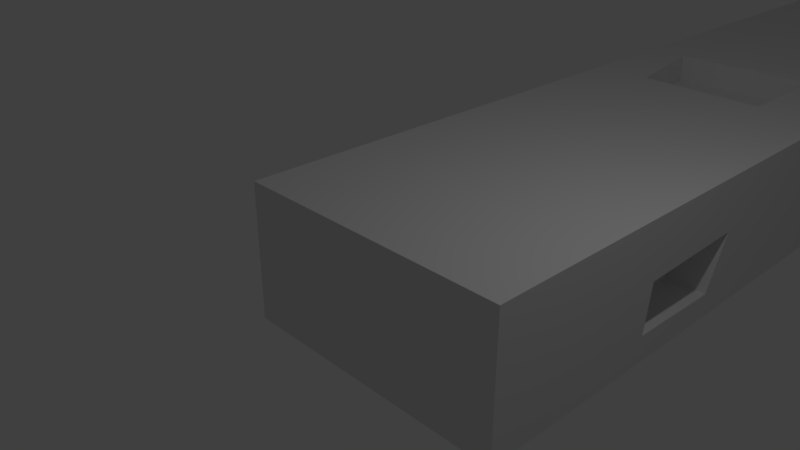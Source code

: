 # Source: rectangular_cruz_battle_ship_body_peice.blend  (saved by Blender 2.79.0; exported with 4.5.12 LTS)
import bpy
from mathutils import Matrix  # noqa: F401  (used for matrix-valued properties, if any)

bpy.ops.wm.read_factory_settings(use_empty=True)
scene = bpy.context.scene
scene.name = 'Scene'

# ---- collections
col_collection_1 = bpy.data.collections.new('Collection 1'); scene.collection.children.link(col_collection_1)

# ---- world
world_world = bpy.data.worlds.new('World'); scene.world = world_world
world_world.color = (0.05088, 0.05088, 0.05088)
world_world.use_sun_shadow = False
world_world.sun_shadow_jitter_overblur = 0.0
world_world.cycles.sampling_method = 'MANUAL'

# ---- cameras
cam_camera = bpy.data.cameras.new('Camera')
cam_camera.clip_end = 100.0
cam_camera.lens = 35.0
cam_camera.sensor_width = 32.0
cam_camera.sensor_height = 18.0
cam_camera.ortho_scale = 7.314
cam_camera.dof.focus_distance = 0.0
cam_camera.dof.aperture_fstop = 128.0

# ---- lights
light_lamp = bpy.data.lights.new('Lamp', 'POINT')
light_lamp.transmission_factor = 0.0
light_lamp.cutoff_distance = 30.0
light_lamp.energy = 100.0
light_lamp.shadow_buffer_clip_start = 1.001
light_lamp.shadow_soft_size = 0.1
light_lamp.shadow_maximum_resolution = 0.006
light_lamp.use_absolute_resolution = True

# ---- meshes
me_cube_001 = bpy.data.meshes.new('Cube.001')
me_cube_001.from_pydata([(-1.0, -1.0, -1.0), (-1.0, -1.0, 1.0), (-1.0, 1.0, -1.0), (-1.0, 1.0, 1.0), (1.0, -1.0, -1.0), (1.0, -1.0, 1.0), (1.0, 1.0, -1.0), (1.0, 1.0, 1.0), (-1.0, 9.507, 1.0), (-1.0, 9.507, -1.0), (1.0, 9.507, -1.0), (1.0, 9.507, 1.0), (-1.0, 15.01, 1.0), (-1.0, 15.01, -1.0), (1.0, 15.01, -1.0), (1.0, 15.01, 1.0), (3.01, 1.0, 1.0), (3.01, 1.0, -1.0), (3.01, -1.0, -1.0), (3.01, -1.0, 1.0), (3.01, 9.507, 1.0), (3.01, 9.507, -1.0), (3.01, 15.01, 1.0), (3.01, 15.01, -1.0), (2.342, 15.01, -0.4079), (2.328, 15.01, 0.5458), (1.42, 15.01, 0.5138), (1.347, 15.01, -0.5301), (0.2017, 15.01, -0.421), (0.2792, 15.01, 0.2959), (-0.5711, 15.01, 0.2967), (-0.5616, 15.01, -0.3573), (2.342, 14.22, -0.4079), (2.328, 14.22, 0.5458), (1.42, 14.22, 0.5138), (1.347, 14.22, -0.5301), (0.2017, 14.06, -0.421), (0.2792, 14.06, 0.2959), (-0.5711, 14.06, 0.2967), (-0.5616, 14.06, -0.3573), (3.01, 1.751, -0.5989), (3.01, 3.25, -0.6297), (3.01, 3.602, 0.1704), (3.01, 1.84, 0.1265), (2.411, 1.751, -0.5989), (2.411, 3.25, -0.6297), (2.411, 3.602, 0.1704), (2.411, 1.84, 0.1265), (3.01, 11.08, -0.3951), (3.01, 13.3, -0.4883), (3.01, 13.65, 0.3117), (3.01, 11.37, 0.3382), (2.496, 11.08, -0.3951), (2.496, 13.3, -0.4883), (2.496, 13.65, 0.3117), (2.496, 11.37, 0.3382), (-1.0, 2.903, -0.3621), (-1.0, 1.584, -0.3515), (-1.0, 1.715, 0.698), (-1.0, 3.034, 0.7146), (-0.142, 2.903, -0.3621), (-0.142, 1.584, -0.3515), (-0.142, 1.715, 0.698), (-0.142, 3.034, 0.7146), (-1.0, 13.31, -0.5154), (-1.0, 12.0, -0.5593), (-1.0, 12.22, 0.2533), (-1.0, 13.45, 0.4523), (-0.1657, 13.31, -0.5154), (-0.1657, 12.0, -0.5593), (-0.1657, 12.22, 0.2533), (-0.1657, 13.45, 0.4523), (1.0, 8.014, 1.0), (1.0, 6.286, 1.0), (-0.08389, 6.312, 1.0), (-0.3509, 7.957, 1.0), (1.942, 7.952, 1.0), (1.937, 6.254, 1.0), (1.0, 8.014, 0.5447), (1.0, 6.286, 0.5447), (-0.08389, 6.312, 0.5447), (-0.3509, 7.957, 0.5447), (1.942, 7.952, 0.5447), (1.937, 6.254, 0.5447)], [], [(0, 1, 3, 2), (10, 14, 23, 21), (11, 72, 76, 77, 73, 7, 16, 20), (4, 5, 1, 0), (2, 6, 4, 0), (7, 3, 1, 5), (7, 5, 19, 16), (6, 2, 9, 10), (3, 7, 73, 74, 75, 72, 11, 8), (2, 57, 56, 59, 8, 9), (13, 12, 30, 31, 28, 29, 15, 14), (10, 9, 13, 14), (8, 11, 15, 12), (9, 8, 12, 67, 66, 65), (16, 17, 40, 43, 42, 20), (17, 16, 19, 18), (20, 21, 48, 51, 50, 22), (5, 4, 18, 19), (4, 6, 17, 18), (6, 10, 21, 17), (15, 11, 20, 22), (14, 27, 24, 23), (34, 33, 32, 35), (23, 24, 25, 26, 27, 14, 15, 22), (27, 26, 34, 35), (15, 29, 30, 12), (31, 30, 38, 39), (25, 24, 32, 33), (24, 27, 35, 32), (26, 25, 33, 34), (37, 36, 39, 38), (29, 28, 36, 37), (28, 31, 39, 36), (30, 29, 37, 38), (45, 46, 47, 44), (20, 42, 41, 40, 17, 21), (42, 43, 47, 46), (40, 41, 45, 44), (43, 40, 44, 47), (41, 42, 46, 45), (53, 54, 55, 52), (22, 50, 49, 48, 21, 23), (49, 50, 54, 53), (50, 51, 55, 54), (48, 49, 53, 52), (51, 48, 52, 55), (62, 63, 60, 61), (8, 59, 58, 57, 2, 3), (59, 56, 60, 63), (57, 58, 62, 61), (58, 59, 63, 62), (56, 57, 61, 60), (69, 70, 71, 68), (66, 67, 71, 70), (64, 67, 12, 13, 9, 65), (64, 65, 69, 68), (67, 64, 68, 71), (65, 66, 70, 69), (78, 81, 80, 79), (77, 76, 82, 83), (75, 74, 80, 81), (79, 83, 82, 78), (72, 75, 81, 78), (74, 73, 79, 80), (73, 77, 83, 79), (76, 72, 78, 82)])
me_cube_001.use_remesh_preserve_volume = False
me_cube_001.use_remesh_preserve_attributes = False
me_cube_001.use_mirror_vertex_groups = False
me_cube_001.update()

# ---- objects
ob_cube = bpy.data.objects.new('Cube', me_cube_001)
ob_lamp = bpy.data.objects.new('Lamp', light_lamp)
ob_camera = bpy.data.objects.new('Camera', cam_camera)

# ---- transforms, parenting, visibility, modifiers, constraints
ob_cube.location = (0.0, 0.0, 0.0)
ob_cube.lineart.crease_threshold = 0.0
ob_lamp.location = (4.076, 1.005, 5.904)
ob_lamp.rotation_euler = (0.6503, 0.05522, 1.866)
ob_lamp.lock_rotations_4d = False
ob_lamp.empty_display_type = 'ARROWS'
ob_lamp.color = (0.0, 0.0, 0.0, 0.0)
ob_lamp.lineart.crease_threshold = 0.0
ob_camera.location = (7.481, -6.508, 5.344)
ob_camera.rotation_euler = (1.109, 0.0, 0.8149)
ob_camera.lock_rotations_4d = False
ob_camera.empty_display_type = 'ARROWS'
ob_camera.color = (0.0, 0.0, 0.0, 0.0)
ob_camera.display_type = 'WIRE'
ob_camera.lineart.crease_threshold = 0.0

# ---- collection membership
col_collection_1.objects.link(ob_cube)
col_collection_1.objects.link(ob_lamp)
col_collection_1.objects.link(ob_camera)

# ---- scene / render settings (as saved in the file)
scene.camera = ob_camera
scene.frame_start = 1; scene.frame_end = 250; scene.frame_set(1)
scene.render.engine = 'BLENDER_EEVEE_NEXT'
scene.render.resolution_percentage = 50
scene.render.dither_intensity = 0.0
scene.cycles.use_denoising = False
scene.cycles.samples = 128
scene.cycles.sampling_pattern = 'TABULATED_SOBOL'
scene.cycles.use_adaptive_sampling = False
scene.cycles.use_light_tree = False
scene.cycles.blur_glossy = 0.0
scene.cycles.sample_clamp_indirect = 0.0
scene.view_settings.view_transform = 'Standard'
bpy.context.view_layer.update()
